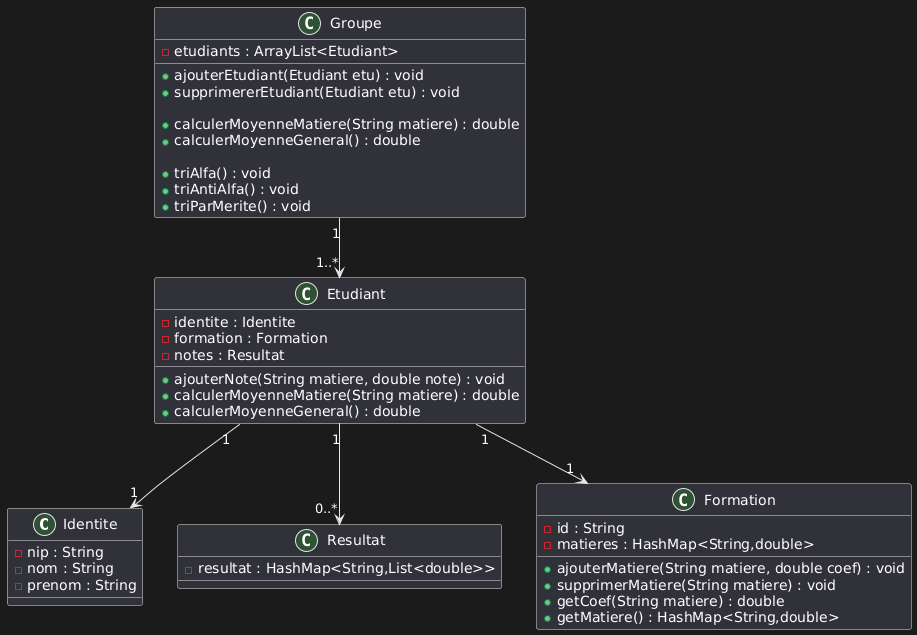

The diagram above was rendered by PlantUML. Its source (embedded in the PNG):
@startuml
class Identite {
    - nip : String
    - nom : String
    - prenom : String
}

class Etudiant {
    - identite : Identite
    - formation : Formation
    - notes : Resultat
    
    + ajouterNote(String matiere, double note) : void
    + calculerMoyenneMatiere(String matiere) : double
    + calculerMoyenneGeneral() : double
}

class Resultat {
    - resultat : HashMap<String,List<double>>
}


class Formation {
    - id : String
    - matieres : HashMap<String,double>
    
    + ajouterMatiere(String matiere, double coef) : void
    + supprimerMatiere(String matiere) : void 
    + getCoef(String matiere) : double
    + getMatiere() : HashMap<String,double>
}

class Groupe {
    - etudiants : ArrayList<Etudiant>
    
    + ajouterEtudiant(Etudiant etu) : void
    + supprimererEtudiant(Etudiant etu) : void
    
    + calculerMoyenneMatiere(String matiere) : double
    + calculerMoyenneGeneral() : double
    
    + triAlfa() : void
    + triAntiAlfa() : void
    + triParMerite() : void
}

' Relations
Etudiant "1" --> "1" Identite
Etudiant "1" --> "0..*" Resultat
Etudiant "1" --> "1" Formation
Groupe "1" --> "1..*" Etudiant
@enduml